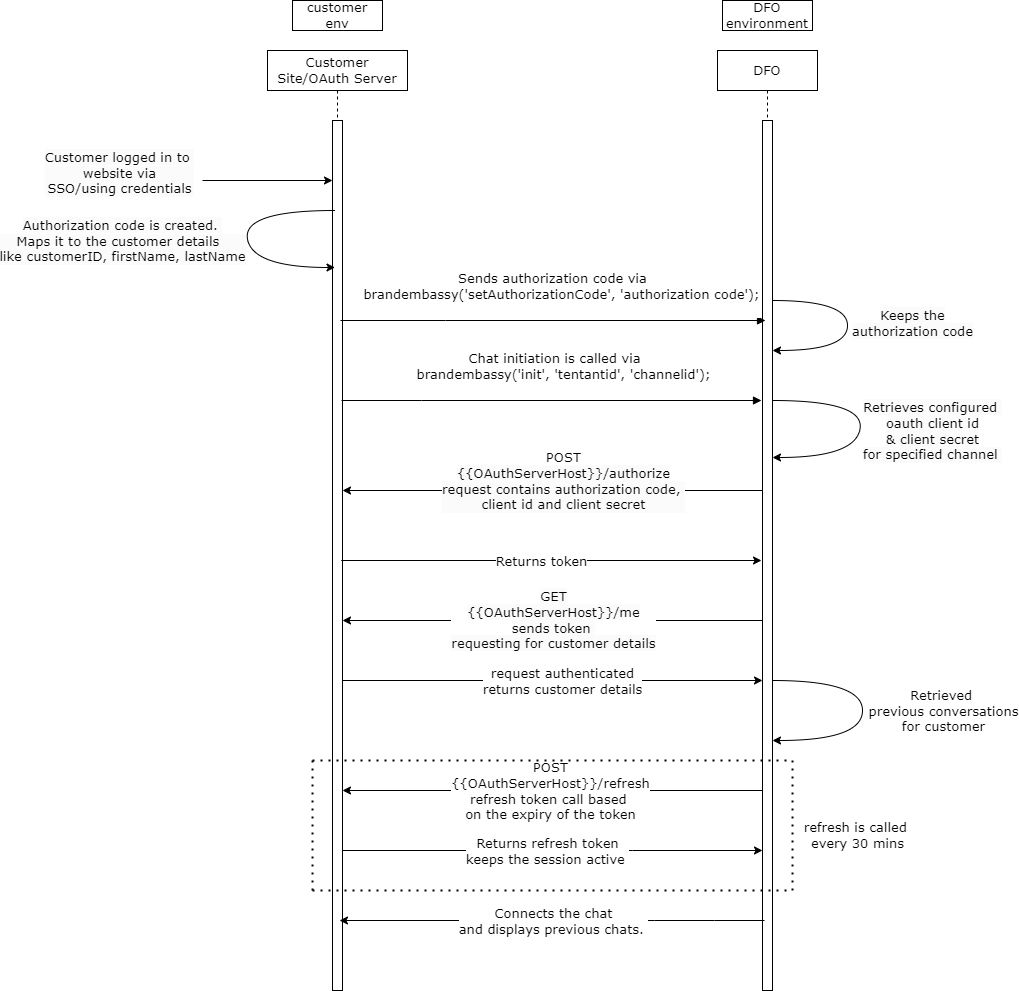

The diagram above was exported from draw.io. Its source (the exported page's mxGraphModel, read from the mxfile embedded in the PNG):
<mxGraphModel dx="2481" dy="2064" grid="1" gridSize="10" guides="1" tooltips="1" connect="1" arrows="1" fold="1" page="1" pageScale="1" pageWidth="850" pageHeight="1100" math="0" shadow="0">
  <root>
    <mxCell id="0" />
    <mxCell id="1" parent="0" />
    <mxCell id="aM9ryv3xv72pqoxQDRHE-1" value="Customer Site/OAuth Server" style="shape=umlLifeline;perimeter=lifelinePerimeter;whiteSpace=wrap;html=1;container=0;dropTarget=0;collapsible=0;recursiveResize=0;outlineConnect=0;portConstraint=eastwest;newEdgeStyle={&quot;edgeStyle&quot;:&quot;elbowEdgeStyle&quot;,&quot;elbow&quot;:&quot;vertical&quot;,&quot;curved&quot;:0,&quot;rounded&quot;:0};size=40;fontFamily=Verdana;fontSize=13;" parent="1" vertex="1">
      <mxGeometry x="5" y="-130" width="140" height="940" as="geometry" />
    </mxCell>
    <mxCell id="aM9ryv3xv72pqoxQDRHE-2" value="" style="html=1;points=[];perimeter=orthogonalPerimeter;outlineConnect=0;targetShapes=umlLifeline;portConstraint=eastwest;newEdgeStyle={&quot;edgeStyle&quot;:&quot;elbowEdgeStyle&quot;,&quot;elbow&quot;:&quot;vertical&quot;,&quot;curved&quot;:0,&quot;rounded&quot;:0};fontFamily=Verdana;fontSize=13;" parent="aM9ryv3xv72pqoxQDRHE-1" vertex="1">
      <mxGeometry x="65" y="70" width="10" height="870" as="geometry" />
    </mxCell>
    <mxCell id="aM9ryv3xv72pqoxQDRHE-5" value="DFO" style="shape=umlLifeline;perimeter=lifelinePerimeter;whiteSpace=wrap;html=1;container=0;dropTarget=0;collapsible=0;recursiveResize=0;outlineConnect=0;portConstraint=eastwest;newEdgeStyle={&quot;edgeStyle&quot;:&quot;elbowEdgeStyle&quot;,&quot;elbow&quot;:&quot;vertical&quot;,&quot;curved&quot;:0,&quot;rounded&quot;:0};fontFamily=Verdana;fontSize=13;" parent="1" vertex="1">
      <mxGeometry x="455" y="-130" width="100" height="940" as="geometry" />
    </mxCell>
    <mxCell id="aM9ryv3xv72pqoxQDRHE-6" value="" style="html=1;points=[];perimeter=orthogonalPerimeter;outlineConnect=0;targetShapes=umlLifeline;portConstraint=eastwest;newEdgeStyle={&quot;edgeStyle&quot;:&quot;elbowEdgeStyle&quot;,&quot;elbow&quot;:&quot;vertical&quot;,&quot;curved&quot;:0,&quot;rounded&quot;:0};fontFamily=Verdana;fontSize=13;" parent="aM9ryv3xv72pqoxQDRHE-5" vertex="1">
      <mxGeometry x="45" y="70" width="10" height="870" as="geometry" />
    </mxCell>
    <mxCell id="k29GHuTVTADzHPpEzQVE-35" value="" style="curved=1;endArrow=classic;html=1;rounded=0;fontFamily=Verdana;fontSize=13;" parent="aM9ryv3xv72pqoxQDRHE-5" edge="1">
      <mxGeometry width="50" height="50" relative="1" as="geometry">
        <mxPoint x="55" y="250" as="sourcePoint" />
        <mxPoint x="55" y="300" as="targetPoint" />
        <Array as="points">
          <mxPoint x="130" y="250" />
          <mxPoint x="130" y="300" />
        </Array>
      </mxGeometry>
    </mxCell>
    <mxCell id="k29GHuTVTADzHPpEzQVE-37" value="&lt;font style=&quot;font-size: 13px;&quot;&gt;&lt;span style=&quot;background-color: rgb(251, 251, 251); font-size: 13px;&quot;&gt;Keeps the&lt;/span&gt;&lt;br style=&quot;background-color: rgb(251, 251, 251); font-size: 13px;&quot;&gt;&lt;span style=&quot;background-color: rgb(251, 251, 251); font-size: 13px;&quot;&gt;authorization code&lt;/span&gt;&lt;/font&gt;&lt;div style=&quot;font-size: 13px;&quot;&gt;&lt;br style=&quot;font-size: 13px;&quot;&gt;&lt;/div&gt;" style="edgeLabel;html=1;align=center;verticalAlign=middle;resizable=0;points=[];fontFamily=Verdana;fontSize=13;" parent="k29GHuTVTADzHPpEzQVE-35" vertex="1" connectable="0">
      <mxGeometry x="0.6193" y="5" relative="1" as="geometry">
        <mxPoint x="102" y="-25" as="offset" />
      </mxGeometry>
    </mxCell>
    <mxCell id="aM9ryv3xv72pqoxQDRHE-7" value="&lt;br style=&quot;font-size: 13px;&quot;&gt;Sends authorization code via&lt;br style=&quot;font-size: 13px;&quot;&gt;&lt;div style=&quot;font-size: 13px;&quot;&gt;&amp;nbsp; &amp;nbsp; brandembassy('setAuthorizationCode', 'authorization code');&lt;/div&gt;&lt;div style=&quot;font-size: 13px;&quot;&gt;&lt;br style=&quot;font-size: 13px;&quot;&gt;&lt;/div&gt;" style="html=1;verticalAlign=bottom;endArrow=block;edgeStyle=elbowEdgeStyle;elbow=vertical;curved=0;rounded=0;fontFamily=Verdana;fontSize=13;" parent="1" edge="1">
      <mxGeometry x="-0.0024" relative="1" as="geometry">
        <mxPoint x="78" y="140" as="sourcePoint" />
        <Array as="points">
          <mxPoint x="183" y="140" />
        </Array>
        <mxPoint as="offset" />
        <mxPoint x="503" y="140" as="targetPoint" />
      </mxGeometry>
    </mxCell>
    <mxCell id="k29GHuTVTADzHPpEzQVE-7" value="customer env" style="rounded=0;whiteSpace=wrap;html=1;fontFamily=Verdana;fontSize=13;" parent="1" vertex="1">
      <mxGeometry x="30" y="-180" width="90" height="30" as="geometry" />
    </mxCell>
    <mxCell id="k29GHuTVTADzHPpEzQVE-8" value="DFO environment" style="rounded=0;whiteSpace=wrap;html=1;fontFamily=Verdana;fontSize=13;" parent="1" vertex="1">
      <mxGeometry x="460" y="-180" width="90" height="30" as="geometry" />
    </mxCell>
    <mxCell id="k29GHuTVTADzHPpEzQVE-14" value="&lt;br style=&quot;font-size: 13px;&quot;&gt;Chat initiation is called via&lt;br style=&quot;font-size: 13px;&quot;&gt;&lt;div style=&quot;font-size: 13px;&quot;&gt;&lt;div style=&quot;font-size: 13px;&quot;&gt;&amp;nbsp; &amp;nbsp; brandembassy('init', 'tentantid', 'channelid');&lt;/div&gt;&lt;/div&gt;&lt;div style=&quot;font-size: 13px;&quot;&gt;&lt;br style=&quot;font-size: 13px;&quot;&gt;&lt;/div&gt;" style="html=1;verticalAlign=bottom;endArrow=block;edgeStyle=elbowEdgeStyle;elbow=vertical;curved=0;rounded=0;fontFamily=Verdana;fontSize=13;" parent="1" edge="1">
      <mxGeometry x="0.0131" relative="1" as="geometry">
        <mxPoint x="79" y="220" as="sourcePoint" />
        <Array as="points">
          <mxPoint x="159" y="220" />
        </Array>
        <mxPoint x="499" y="220.00000000000017" as="targetPoint" />
        <mxPoint as="offset" />
      </mxGeometry>
    </mxCell>
    <mxCell id="k29GHuTVTADzHPpEzQVE-38" value="" style="curved=1;endArrow=classic;html=1;rounded=0;fontFamily=Verdana;fontSize=13;" parent="1" edge="1">
      <mxGeometry width="50" height="50" relative="1" as="geometry">
        <mxPoint x="510" y="220" as="sourcePoint" />
        <mxPoint x="510" y="277" as="targetPoint" />
        <Array as="points">
          <mxPoint x="602.5" y="220" />
          <mxPoint x="592.5" y="277" />
        </Array>
      </mxGeometry>
    </mxCell>
    <mxCell id="k29GHuTVTADzHPpEzQVE-39" value="&lt;br style=&quot;font-size: 13px;&quot;&gt;&lt;font style=&quot;color: rgb(0, 0, 0); font-style: normal; font-variant-ligatures: normal; font-variant-caps: normal; font-weight: 400; letter-spacing: normal; orphans: 2; text-align: center; text-indent: 0px; text-transform: none; widows: 2; word-spacing: 0px; -webkit-text-stroke-width: 0px; white-space: nowrap; background-color: rgb(251, 251, 251); text-decoration-thickness: initial; text-decoration-style: initial; text-decoration-color: initial; font-size: 13px;&quot;&gt;Retrieves configured&amp;nbsp;&lt;/font&gt;&lt;div style=&quot;font-size: 13px;&quot;&gt;&lt;font style=&quot;color: rgb(0, 0, 0); font-style: normal; font-variant-ligatures: normal; font-variant-caps: normal; font-weight: 400; letter-spacing: normal; orphans: 2; text-align: center; text-indent: 0px; text-transform: none; widows: 2; word-spacing: 0px; -webkit-text-stroke-width: 0px; white-space: nowrap; background-color: rgb(251, 251, 251); text-decoration-thickness: initial; text-decoration-style: initial; text-decoration-color: initial; font-size: 13px;&quot;&gt;oauth client id &lt;br style=&quot;font-size: 13px;&quot;&gt;&amp;amp; client secret&lt;/font&gt;&lt;div style=&quot;color: rgb(0, 0, 0); font-size: 13px; font-style: normal; font-variant-ligatures: normal; font-variant-caps: normal; font-weight: 400; letter-spacing: normal; orphans: 2; text-align: center; text-indent: 0px; text-transform: none; widows: 2; word-spacing: 0px; -webkit-text-stroke-width: 0px; white-space: nowrap; background-color: rgb(251, 251, 251); text-decoration-thickness: initial; text-decoration-style: initial; text-decoration-color: initial;&quot;&gt;&lt;font style=&quot;font-size: 13px;&quot;&gt;for specified channel&amp;nbsp;&lt;/font&gt;&lt;/div&gt;&lt;div style=&quot;font-size: 13px;&quot;&gt;&lt;br style=&quot;font-size: 13px;&quot;&gt;&lt;/div&gt;&lt;/div&gt;" style="edgeLabel;html=1;align=center;verticalAlign=middle;resizable=0;points=[];fontFamily=Verdana;fontSize=13;" parent="k29GHuTVTADzHPpEzQVE-38" vertex="1" connectable="0">
      <mxGeometry x="0.6193" y="5" relative="1" as="geometry">
        <mxPoint x="115" y="-32" as="offset" />
      </mxGeometry>
    </mxCell>
    <mxCell id="k29GHuTVTADzHPpEzQVE-65" value="" style="endArrow=classic;html=1;rounded=0;fontFamily=Verdana;fontSize=13;" parent="1" edge="1" target="aM9ryv3xv72pqoxQDRHE-2">
      <mxGeometry width="50" height="50" relative="1" as="geometry">
        <mxPoint x="500" y="440" as="sourcePoint" />
        <mxPoint x="90" y="440" as="targetPoint" />
      </mxGeometry>
    </mxCell>
    <mxCell id="k29GHuTVTADzHPpEzQVE-68" value="&lt;div style=&quot;font-size: 13px;&quot;&gt;&lt;span style=&quot;font-size: 13px; background-color: rgb(251, 251, 251);&quot;&gt;GET&lt;/span&gt;&lt;/div&gt;&lt;span style=&quot;font-size: 13px; background-color: rgb(251, 251, 251);&quot;&gt;{{OAuthServerHost}}/me&lt;br style=&quot;font-size: 13px;&quot;&gt;sends token&amp;nbsp;&lt;/span&gt;&lt;div style=&quot;font-size: 13px;&quot;&gt;&lt;span style=&quot;font-size: 13px; background-color: rgb(251, 251, 251);&quot;&gt;requesting for customer details&lt;/span&gt;&lt;/div&gt;" style="edgeLabel;html=1;align=center;verticalAlign=middle;resizable=0;points=[];fontFamily=Verdana;fontSize=13;" parent="k29GHuTVTADzHPpEzQVE-65" vertex="1" connectable="0">
      <mxGeometry x="-0.0026" y="-1" relative="1" as="geometry">
        <mxPoint as="offset" />
      </mxGeometry>
    </mxCell>
    <mxCell id="k29GHuTVTADzHPpEzQVE-71" value="" style="endArrow=classic;html=1;rounded=0;fontFamily=Verdana;fontSize=13;" parent="1" edge="1">
      <mxGeometry width="50" height="50" relative="1" as="geometry">
        <mxPoint x="500" y="610" as="sourcePoint" />
        <mxPoint x="80" y="609.9999999999998" as="targetPoint" />
      </mxGeometry>
    </mxCell>
    <mxCell id="k29GHuTVTADzHPpEzQVE-75" value="&lt;font style=&quot;font-size: 13px;&quot;&gt;POST &lt;br style=&quot;font-size: 13px;&quot;&gt;{{OAuthServerHost}}/refresh&lt;br style=&quot;font-size: 13px;&quot;&gt;refresh token call based&amp;nbsp;&lt;/font&gt;&lt;div&gt;&lt;font style=&quot;font-size: 13px;&quot;&gt;on the expiry of the token&lt;/font&gt;&lt;/div&gt;" style="edgeLabel;html=1;align=center;verticalAlign=middle;resizable=0;points=[];fontFamily=Verdana;fontSize=13;" parent="k29GHuTVTADzHPpEzQVE-71" vertex="1" connectable="0">
      <mxGeometry x="-0.0026" y="1" relative="1" as="geometry">
        <mxPoint x="-3" y="-1" as="offset" />
      </mxGeometry>
    </mxCell>
    <mxCell id="k29GHuTVTADzHPpEzQVE-73" value="" style="endArrow=classic;html=1;rounded=0;fontFamily=Verdana;fontSize=13;" parent="1" edge="1">
      <mxGeometry width="50" height="50" relative="1" as="geometry">
        <mxPoint x="80" y="670" as="sourcePoint" />
        <mxPoint x="500" y="670" as="targetPoint" />
        <Array as="points">
          <mxPoint x="250.5" y="670" />
          <mxPoint x="370" y="670" />
        </Array>
      </mxGeometry>
    </mxCell>
    <mxCell id="k29GHuTVTADzHPpEzQVE-74" value="Returns refresh token&lt;div style=&quot;font-size: 13px;&quot;&gt;keeps the session active&amp;nbsp;&lt;/div&gt;" style="edgeLabel;html=1;align=center;verticalAlign=middle;resizable=0;points=[];fontFamily=Verdana;fontSize=13;" parent="k29GHuTVTADzHPpEzQVE-73" vertex="1" connectable="0">
      <mxGeometry x="-0.0077" relative="1" as="geometry">
        <mxPoint x="-4" as="offset" />
      </mxGeometry>
    </mxCell>
    <mxCell id="k29GHuTVTADzHPpEzQVE-80" value="" style="endArrow=classic;html=1;rounded=0;fontFamily=Verdana;fontSize=13;" parent="1" edge="1">
      <mxGeometry width="50" height="50" relative="1" as="geometry">
        <mxPoint x="329.5" y="500" as="sourcePoint" />
        <mxPoint x="500" y="500" as="targetPoint" />
        <Array as="points">
          <mxPoint x="189.5" y="500" />
          <mxPoint x="80" y="500" />
        </Array>
      </mxGeometry>
    </mxCell>
    <mxCell id="k29GHuTVTADzHPpEzQVE-81" value="request authenticated&lt;br style=&quot;font-size: 13px;&quot;&gt;returns customer details" style="edgeLabel;html=1;align=center;verticalAlign=middle;resizable=0;points=[];fontFamily=Verdana;fontSize=13;" parent="k29GHuTVTADzHPpEzQVE-80" vertex="1" connectable="0">
      <mxGeometry x="-0.0077" relative="1" as="geometry">
        <mxPoint x="137" as="offset" />
      </mxGeometry>
    </mxCell>
    <mxCell id="k29GHuTVTADzHPpEzQVE-83" value="cv" style="endArrow=classic;html=1;rounded=0;fontFamily=Verdana;fontSize=13;" parent="1" edge="1">
      <mxGeometry width="50" height="50" relative="1" as="geometry">
        <mxPoint x="502" y="740" as="sourcePoint" />
        <mxPoint x="77" y="740" as="targetPoint" />
        <Array as="points">
          <mxPoint x="452" y="740" />
          <mxPoint x="392" y="740" />
          <mxPoint x="317" y="740" />
          <mxPoint x="197.5" y="740" />
        </Array>
      </mxGeometry>
    </mxCell>
    <mxCell id="k29GHuTVTADzHPpEzQVE-84" value="Connects the chat&lt;div&gt;and displays previous chats.&amp;nbsp;&lt;/div&gt;" style="edgeLabel;html=1;align=center;verticalAlign=middle;resizable=0;points=[];fontFamily=Verdana;fontSize=13;" parent="k29GHuTVTADzHPpEzQVE-83" vertex="1" connectable="0">
      <mxGeometry x="-0.0077" relative="1" as="geometry">
        <mxPoint x="-1" as="offset" />
      </mxGeometry>
    </mxCell>
    <mxCell id="k29GHuTVTADzHPpEzQVE-89" value="" style="endArrow=classic;html=1;rounded=0;fontFamily=Verdana;fontSize=13;" parent="1" edge="1" target="aM9ryv3xv72pqoxQDRHE-2">
      <mxGeometry width="50" height="50" relative="1" as="geometry">
        <mxPoint x="500" y="310" as="sourcePoint" />
        <mxPoint x="130" y="310" as="targetPoint" />
      </mxGeometry>
    </mxCell>
    <mxCell id="k29GHuTVTADzHPpEzQVE-94" value="&lt;div&gt;&lt;font style=&quot;background-color: rgb(251, 251, 251); font-size: 13px;&quot;&gt;&lt;div&gt;POST&lt;/div&gt;{{OAuthServerHost}}/authorize&lt;br&gt;&lt;/font&gt;&lt;/div&gt;&lt;font style=&quot;background-color: rgb(251, 251, 251); font-size: 13px;&quot;&gt;request contains authorization code,&amp;nbsp;&lt;/font&gt;&lt;div style=&quot;background-color: rgb(251, 251, 251); font-size: 13px;&quot;&gt;client id and client secret&lt;/div&gt;" style="edgeLabel;html=1;align=center;verticalAlign=middle;resizable=0;points=[];fontFamily=Verdana;fontSize=13;" parent="k29GHuTVTADzHPpEzQVE-89" vertex="1" connectable="0">
      <mxGeometry x="0.0012" y="-2" relative="1" as="geometry">
        <mxPoint x="11" y="-8" as="offset" />
      </mxGeometry>
    </mxCell>
    <mxCell id="k29GHuTVTADzHPpEzQVE-95" value="" style="endArrow=classic;html=1;rounded=0;fontFamily=Verdana;fontSize=13;" parent="1" edge="1">
      <mxGeometry width="50" height="50" relative="1" as="geometry">
        <mxPoint x="329.29999999999995" y="380" as="sourcePoint" />
        <mxPoint x="499" y="380" as="targetPoint" />
        <Array as="points">
          <mxPoint x="189.29999999999995" y="380" />
          <mxPoint x="79" y="380" />
        </Array>
      </mxGeometry>
    </mxCell>
    <mxCell id="k29GHuTVTADzHPpEzQVE-96" value="Returns token" style="edgeLabel;html=1;align=center;verticalAlign=middle;resizable=0;points=[];fontFamily=Verdana;fontSize=13;" parent="k29GHuTVTADzHPpEzQVE-95" vertex="1" connectable="0">
      <mxGeometry x="-0.0077" relative="1" as="geometry">
        <mxPoint x="117" as="offset" />
      </mxGeometry>
    </mxCell>
    <mxCell id="k29GHuTVTADzHPpEzQVE-100" value="" style="curved=1;endArrow=classic;html=1;rounded=0;fontFamily=Verdana;fontSize=13;" parent="1" edge="1" target="aM9ryv3xv72pqoxQDRHE-6">
      <mxGeometry width="50" height="50" relative="1" as="geometry">
        <mxPoint x="510" y="500" as="sourcePoint" />
        <mxPoint x="510" y="560" as="targetPoint" />
        <Array as="points">
          <mxPoint x="600" y="500" />
          <mxPoint x="600" y="560" />
        </Array>
      </mxGeometry>
    </mxCell>
    <mxCell id="k29GHuTVTADzHPpEzQVE-101" value="Retrieved&amp;nbsp;&lt;div style=&quot;font-size: 13px;&quot;&gt;previous conversations&lt;/div&gt;&lt;div style=&quot;font-size: 13px;&quot;&gt;for customer&lt;/div&gt;" style="edgeLabel;html=1;align=center;verticalAlign=middle;resizable=0;points=[];fontFamily=Verdana;fontSize=13;" parent="k29GHuTVTADzHPpEzQVE-100" vertex="1" connectable="0">
      <mxGeometry x="0.0542" y="-3" relative="1" as="geometry">
        <mxPoint x="83" y="-7" as="offset" />
      </mxGeometry>
    </mxCell>
    <mxCell id="8VbA4E_ttIfvMk5YuCF8-4" value="&lt;span style=&quot;color: rgba(0, 0, 0, 0); font-size: 13px; text-align: start;&quot;&gt;Z&lt;/span&gt;" style="text;html=1;align=center;verticalAlign=middle;resizable=0;points=[];autosize=1;strokeColor=none;fillColor=none;fontFamily=Verdana;fontSize=13;" vertex="1" parent="1">
      <mxGeometry x="-25" y="328" width="30" height="30" as="geometry" />
    </mxCell>
    <mxCell id="8VbA4E_ttIfvMk5YuCF8-5" value="&lt;span style=&quot;font-size: 13px; background-color: rgb(251, 251, 251);&quot;&gt;Customer logged in to&amp;nbsp;&lt;/span&gt;&lt;div style=&quot;font-size: 13px; background-color: rgb(251, 251, 251);&quot;&gt;&lt;span style=&quot;background-color: initial; font-size: 13px;&quot;&gt;website via&lt;/span&gt;&lt;/div&gt;&lt;div style=&quot;font-size: 13px; background-color: rgb(251, 251, 251);&quot;&gt;SSO/using credentials&lt;/div&gt;" style="edgeLabel;html=1;align=center;verticalAlign=middle;resizable=0;points=[];fontFamily=Verdana;fontSize=13;" vertex="1" connectable="0" parent="1">
      <mxGeometry x="320.00227171242796" y="150.00489472566198" as="geometry">
        <mxPoint x="-464" y="-158" as="offset" />
      </mxGeometry>
    </mxCell>
    <mxCell id="8VbA4E_ttIfvMk5YuCF8-7" value="" style="endArrow=classic;html=1;rounded=0;fontFamily=Verdana;fontSize=13;" edge="1" parent="1" target="aM9ryv3xv72pqoxQDRHE-2">
      <mxGeometry width="50" height="50" relative="1" as="geometry">
        <mxPoint x="-60" as="sourcePoint" />
        <mxPoint x="-10" y="-50" as="targetPoint" />
      </mxGeometry>
    </mxCell>
    <mxCell id="8VbA4E_ttIfvMk5YuCF8-9" value="" style="curved=1;endArrow=classic;html=1;rounded=0;fontFamily=Verdana;fontSize=13;" edge="1" parent="1">
      <mxGeometry width="50" height="50" relative="1" as="geometry">
        <mxPoint x="72.5" y="30" as="sourcePoint" />
        <mxPoint x="72.5" y="87" as="targetPoint" />
        <Array as="points">
          <mxPoint x="-20" y="30" />
          <mxPoint x="-10" y="87" />
        </Array>
      </mxGeometry>
    </mxCell>
    <mxCell id="8VbA4E_ttIfvMk5YuCF8-10" value="&lt;div style=&quot;font-size: 13px;&quot;&gt;&lt;span style=&quot;font-size: 13px; background-color: rgb(251, 251, 251);&quot;&gt;Authorization code is created.&amp;nbsp;&lt;/span&gt;&lt;div style=&quot;background-color: rgb(251, 251, 251); font-size: 13px;&quot;&gt;&lt;span style=&quot;font-size: 13px;&quot;&gt;Maps it to the customer details&amp;nbsp;&amp;nbsp;&lt;/span&gt;&lt;div style=&quot;font-size: 13px;&quot;&gt;&lt;span style=&quot;font-size: 13px;&quot;&gt;like customerID, firstName, lastName&lt;/span&gt;&lt;/div&gt;&lt;/div&gt;&lt;/div&gt;" style="edgeLabel;html=1;align=center;verticalAlign=middle;resizable=0;points=[];fontFamily=Verdana;fontSize=13;" vertex="1" connectable="0" parent="8VbA4E_ttIfvMk5YuCF8-9">
      <mxGeometry x="0.6193" y="5" relative="1" as="geometry">
        <mxPoint x="-168" y="-22" as="offset" />
      </mxGeometry>
    </mxCell>
    <mxCell id="8VbA4E_ttIfvMk5YuCF8-15" value="" style="endArrow=none;dashed=1;html=1;dashPattern=1 3;strokeWidth=2;rounded=0;" edge="1" parent="1">
      <mxGeometry width="50" height="50" relative="1" as="geometry">
        <mxPoint x="50.003529411764866" y="710" as="sourcePoint" />
        <mxPoint x="525.68" y="710" as="targetPoint" />
      </mxGeometry>
    </mxCell>
    <mxCell id="8VbA4E_ttIfvMk5YuCF8-16" value="" style="endArrow=none;dashed=1;html=1;dashPattern=1 3;strokeWidth=2;rounded=0;" edge="1" parent="1">
      <mxGeometry width="50" height="50" relative="1" as="geometry">
        <mxPoint x="50" y="710" as="sourcePoint" />
        <mxPoint x="50" y="580" as="targetPoint" />
      </mxGeometry>
    </mxCell>
    <mxCell id="8VbA4E_ttIfvMk5YuCF8-17" value="" style="endArrow=none;dashed=1;html=1;dashPattern=1 3;strokeWidth=2;rounded=0;" edge="1" parent="1">
      <mxGeometry width="50" height="50" relative="1" as="geometry">
        <mxPoint x="50.003529411764866" y="580" as="sourcePoint" />
        <mxPoint x="525.68" y="580" as="targetPoint" />
      </mxGeometry>
    </mxCell>
    <mxCell id="8VbA4E_ttIfvMk5YuCF8-18" value="" style="endArrow=none;dashed=1;html=1;dashPattern=1 3;strokeWidth=2;rounded=0;" edge="1" parent="1">
      <mxGeometry width="50" height="50" relative="1" as="geometry">
        <mxPoint x="530" y="710" as="sourcePoint" />
        <mxPoint x="530" y="580" as="targetPoint" />
      </mxGeometry>
    </mxCell>
    <mxCell id="8VbA4E_ttIfvMk5YuCF8-19" value="&lt;font face=&quot;Verdana&quot; style=&quot;font-size: 13px;&quot;&gt;refresh is called&amp;nbsp;&lt;/font&gt;&lt;div style=&quot;font-size: 13px;&quot;&gt;&lt;font face=&quot;Verdana&quot; style=&quot;font-size: 13px;&quot;&gt;every 30 mins&lt;/font&gt;&lt;/div&gt;" style="text;html=1;align=center;verticalAlign=middle;resizable=0;points=[];autosize=1;strokeColor=none;fillColor=none;" vertex="1" parent="1">
      <mxGeometry x="530" y="635" width="130" height="40" as="geometry" />
    </mxCell>
  </root>
</mxGraphModel>